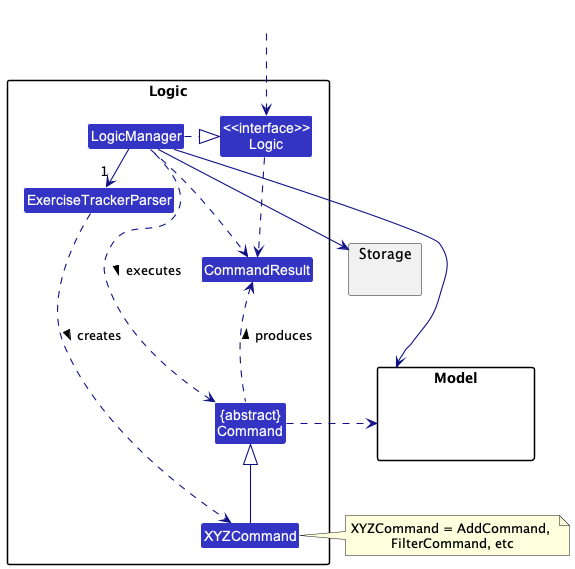

The diagram above was rendered by PlantUML. Its source (embedded in the PNG):
@startuml
!include style.puml
skinparam arrowThickness 1.1
skinparam arrowColor LOGIC_COLOR_T4
skinparam classBackgroundColor LOGIC_COLOR

package Logic {

Class ExerciseTrackerParser
Class XYZCommand
Class CommandResult
Class "{abstract}\nCommand" as Command


Class "<<interface>>\nLogic" as Logic
Class LogicManager
}

package Model{
Class HiddenModel #FFFFFF
}

package Storage{
}

Class HiddenOutside #FFFFFF
HiddenOutside ..> Logic

LogicManager .right.|> Logic
LogicManager -right->"1" ExerciseTrackerParser
ExerciseTrackerParser ..> XYZCommand : creates >

XYZCommand -up-|> Command
LogicManager .left.> Command : executes >

LogicManager --> Model
LogicManager --> Storage
Storage --[hidden] Model
Command .[hidden]up.> Storage
Command .right.> Model
note right of XYZCommand: XYZCommand = AddCommand, \nFilterCommand, etc

Logic ..> CommandResult
LogicManager .down.> CommandResult
Command .up.> CommandResult : produces >
@enduml